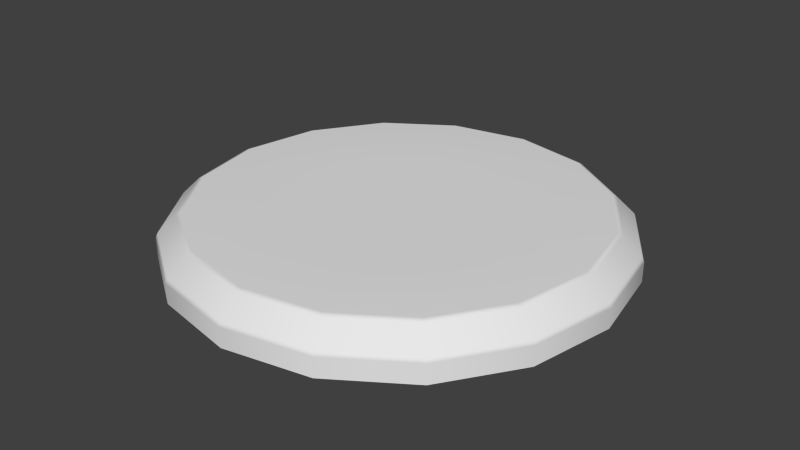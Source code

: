 # Source: Button_01.blend  (saved by Blender 2.78.0; exported with 4.5.12 LTS)
import bpy
from mathutils import Matrix  # noqa: F401  (used for matrix-valued properties, if any)

bpy.ops.wm.read_factory_settings(use_empty=True)
scene = bpy.context.scene
scene.name = 'Scene'

# ---- collections
col_collection_1 = bpy.data.collections.new('Collection 1'); scene.collection.children.link(col_collection_1)

# ---- world
world_world = bpy.data.worlds.new('World'); scene.world = world_world
world_world.color = (0.05088, 0.05088, 0.05088)
world_world.use_sun_shadow = False
world_world.sun_shadow_jitter_overblur = 0.0
world_world.cycles.sampling_method = 'NONE'
world_world.cycles.sample_map_resolution = 256

# ---- meshes
me_button_01 = bpy.data.meshes.new('Button_01')
me_button_01.from_pydata([(0.0, 1.0, -0.2), (-0.3827, 0.9239, -0.2), (-0.7071, 0.7071, -0.2), (-0.9239, 0.3827, -0.2), (-1.0, -4.371e-08, -0.2), (-0.9239, -0.3827, -0.2), (-0.7071, -0.7071, -0.2), (-0.3827, -0.9239, -0.2), (-1.51e-07, -1.0, -0.2), (0.3827, -0.9239, -0.2), (0.7071, -0.7071, -0.2), (0.9239, -0.3827, -0.2), (1.0, 1.192e-08, -0.2), (0.9239, 0.3827, -0.2), (0.7071, 0.7071, -0.2), (0.3827, 0.9239, -0.2), (0.3635, -0.8777, -0.05), (0.8777, -0.3635, -0.05), (0.6718, -0.6718, -0.05), (0.8777, 0.3635, -0.05), (0.95, 1.189e-08, -0.05), (-0.6718, 0.6718, -0.05), (-0.3635, 0.8777, -0.05), (0.3635, 0.8777, -0.05), (0.6718, 0.6718, -0.05), (-0.95, -4.097e-08, -0.05), (-0.8777, 0.3635, -0.05), (-0.6718, -0.6718, -0.05), (-0.8777, -0.3635, -0.05), (-1.453e-07, -0.95, -0.05), (-0.3635, -0.8777, -0.05), (-1.863e-09, 0.95, -0.05), (-0.7071, 0.7071, -0.15), (-0.9239, 0.3827, -0.15), (0.9239, 0.3827, -0.15), (0.7071, 0.7071, -0.15), (0.0, 1.0, -0.15), (-0.3827, 0.9239, -0.15), (0.9239, -0.3827, -0.15), (1.0, 1.192e-08, -0.15), (0.3827, -0.9239, -0.15), (0.7071, -0.7071, -0.15), (-0.3827, -0.9239, -0.15), (-1.51e-07, -1.0, -0.15), (-0.9239, -0.3827, -0.15), (-0.7071, -0.7071, -0.15), (-1.0, -4.371e-08, -0.15), (0.3827, 0.9239, -0.15), (-5.295e-09, 0.8878, 0.0), (-3.406e-09, 0.9086, -0.008564), (-0.3477, 0.8394, -0.008564), (-0.3397, 0.8202, 0.0), (-0.6425, 0.6425, -0.008564), (-0.6277, 0.6277, 0.0), (-0.8394, 0.3477, -0.008564), (-0.8202, 0.3397, 0.0), (-0.9086, -3.869e-08, -0.008564), (-0.8878, -3.77e-08, 0.0), (-0.8394, -0.3477, -0.008564), (-0.8202, -0.3397, 0.0), (-0.6425, -0.6425, -0.008564), (-0.6277, -0.6277, 0.0), (-0.3477, -0.8394, -0.008564), (-0.3397, -0.8202, 0.0), (-1.406e-07, -0.9086, -0.008564), (-1.393e-07, -0.8878, 0.0), (0.3477, -0.8394, -0.008564), (0.3397, -0.8202, 0.0), (0.6425, -0.6425, -0.008564), (0.6277, -0.6277, 0.0), (0.8394, -0.3477, -0.008564), (0.8202, -0.3397, 0.0), (0.9086, 1.186e-08, -0.008564), (0.8878, 1.169e-08, 0.0), (0.8394, 0.3477, -0.008564), (0.8202, 0.3397, 0.0), (0.6425, 0.6425, -0.008564), (0.6277, 0.6277, 0.0), (0.3477, 0.8394, -0.008564), (0.3397, 0.8202, 0.0), (-3.191e-10, 0.9914, -0.09144), (0.0, 1.0, -0.112), (-0.3827, 0.9239, -0.112), (-0.3794, 0.916, -0.09144), (-0.7071, 0.7071, -0.112), (-0.7011, 0.7011, -0.09144), (-0.9239, 0.3827, -0.112), (-0.916, 0.3794, -0.09144), (-1.0, -4.371e-08, -0.112), (-0.9914, -4.324e-08, -0.09144), (-0.9239, -0.3827, -0.112), (-0.916, -0.3794, -0.09144), (-0.7071, -0.7071, -0.112), (-0.7011, -0.7011, -0.09144), (-0.3827, -0.9239, -0.112), (-0.3794, -0.916, -0.09144), (-1.51e-07, -1.0, -0.112), (-1.5e-07, -0.9914, -0.09144), (0.3827, -0.9239, -0.112), (0.3794, -0.916, -0.09144), (0.7071, -0.7071, -0.112), (0.7011, -0.7011, -0.09144), (0.9239, -0.3827, -0.112), (0.916, -0.3794, -0.09144), (1.0, 1.192e-08, -0.112), (0.9914, 1.192e-08, -0.09144), (0.9239, 0.3827, -0.112), (0.916, 0.3794, -0.09144), (0.7071, 0.7071, -0.112), (0.7011, 0.7011, -0.09144), (0.3827, 0.9239, -0.112), (0.3794, 0.916, -0.09144), (-1.173e-07, 0.0, 0.0), (-0.4883, -1.906e-08, 0.0), (-0.4511, 0.1869, 0.0), (0.1869, -0.4511, 0.0), (-1.303e-07, -0.4883, 0.0), (0.3453, 0.3453, 0.0), (0.4511, 0.1869, 0.0), (-0.3453, 0.3453, 0.0), (-0.1869, 0.4511, 0.0), (-0.1869, -0.4511, 0.0), (-0.3453, -0.3453, 0.0), (0.4883, 8.105e-09, 0.0), (0.4511, -0.1869, 0.0), (-0.4511, -0.1869, 0.0), (0.3453, -0.3453, 0.0), (0.1869, 0.4511, 0.0), (-5.656e-08, 0.4883, 0.0)], [], [(94, 42, 43, 96), (90, 44, 45, 92), (86, 33, 46, 88), (108, 35, 47, 110), (82, 37, 32, 84), (104, 39, 34, 106), (100, 41, 38, 102), (96, 43, 40, 98), (92, 45, 42, 94), (88, 46, 44, 90), (81, 36, 37, 82), (84, 32, 33, 86), (106, 34, 35, 108), (110, 47, 36, 81), (102, 38, 39, 104), (98, 40, 41, 100), (32, 2, 3, 33), (34, 13, 14, 35), (36, 0, 1, 37), (38, 11, 12, 39), (40, 9, 10, 41), (42, 7, 8, 43), (44, 5, 6, 45), (33, 3, 4, 46), (35, 14, 15, 47), (37, 1, 2, 32), (39, 12, 13, 34), (41, 10, 11, 38), (43, 8, 9, 40), (45, 6, 7, 42), (46, 4, 5, 44), (47, 15, 0, 36), (124, 123, 112), (115, 126, 112), (119, 114, 112), (31, 80, 83, 22), (128, 120, 112), (114, 113, 112), (118, 117, 112), (122, 121, 112), (113, 125, 112), (117, 127, 112), (49, 31, 22, 50), (121, 116, 112), (123, 118, 112), (127, 128, 112), (116, 115, 112), (120, 119, 112), (62, 30, 29, 64), (58, 28, 27, 60), (54, 26, 25, 56), (76, 24, 23, 78), (50, 22, 21, 52), (72, 20, 19, 74), (68, 18, 17, 70), (64, 29, 16, 66), (60, 27, 30, 62), (56, 25, 28, 58), (125, 122, 112), (52, 21, 26, 54), (74, 19, 24, 76), (78, 23, 31, 49), (70, 17, 20, 72), (66, 16, 18, 68), (23, 111, 80, 31), (28, 91, 93, 27), (30, 95, 97, 29), (16, 99, 101, 18), (17, 103, 105, 20), (19, 107, 109, 24), (21, 85, 87, 26), (25, 89, 91, 28), (27, 93, 95, 30), (29, 97, 99, 16), (18, 101, 103, 17), (20, 105, 107, 19), (22, 83, 85, 21), (24, 109, 111, 23), (26, 87, 89, 25), (51, 48, 49, 50), (53, 51, 50, 52), (55, 53, 52, 54), (57, 55, 54, 56), (59, 57, 56, 58), (61, 59, 58, 60), (63, 61, 60, 62), (65, 63, 62, 64), (67, 65, 64, 66), (69, 67, 66, 68), (71, 69, 68, 70), (73, 71, 70, 72), (75, 73, 72, 74), (77, 75, 74, 76), (79, 77, 76, 78), (48, 79, 78, 49), (83, 80, 81, 82), (85, 83, 82, 84), (87, 85, 84, 86), (89, 87, 86, 88), (91, 89, 88, 90), (93, 91, 90, 92), (95, 93, 92, 94), (97, 95, 94, 96), (99, 97, 96, 98), (101, 99, 98, 100), (103, 101, 100, 102), (105, 103, 102, 104), (107, 105, 104, 106), (109, 107, 106, 108), (111, 109, 108, 110), (80, 111, 110, 81), (126, 124, 112), (69, 71, 124, 126), (59, 61, 122, 125), (51, 53, 119, 120), (65, 67, 115, 116), (79, 48, 128, 127), (73, 75, 118, 123), (63, 65, 116, 121), (77, 79, 127, 117), (57, 59, 125, 113), (61, 63, 121, 122), (75, 77, 117, 118), (55, 57, 113, 114), (48, 51, 120, 128), (53, 55, 114, 119), (67, 69, 126, 115), (71, 73, 123, 124)])
me_button_01.polygons.foreach_set('use_smooth', [True] * 128)
_uv = me_button_01.uv_layers.new(name='UVMap')
_uv.uv.foreach_set('vector', [0.4091, 0.04322, 0.4055, 0.02495, 0.5945, 0.02495, 0.5908, 0.04321, 0.1127, 0.2413, 0.09728, 0.2309, 0.2309, 0.09728, 0.2412, 0.1128, 0.04322, 0.5909, 0.02496, 0.5945, 0.02495, 0.4055, 0.04321, 0.4092, 0.7588, 0.8872, 0.7691, 0.9027, 0.5945, 0.975, 0.5909, 0.9568, 0.2413, 0.8873, 0.2309, 0.9027, 0.09728, 0.7691, 0.1128, 0.7588, 0.9568, 0.5908, 0.975, 0.5945, 0.9027, 0.7691, 0.8873, 0.7587, 0.8872, 0.2412, 0.9027, 0.2309, 0.975, 0.4055, 0.9568, 0.4091, 0.5908, 0.04321, 0.5945, 0.02495, 0.7691, 0.09728, 0.7587, 0.1127, 0.2412, 0.1128, 0.2309, 0.09728, 0.4055, 0.02495, 0.4091, 0.04322, 0.04321, 0.4092, 0.02495, 0.4055, 0.09728, 0.2309, 0.1127, 0.2413, 0.4092, 0.9568, 0.4055, 0.975, 0.2309, 0.9027, 0.2413, 0.8873, 0.1128, 0.7588, 0.09728, 0.7691, 0.02496, 0.5945, 0.04322, 0.5909, 0.8873, 0.7587, 0.9027, 0.7691, 0.7691, 0.9027, 0.7588, 0.8872, 0.5909, 0.9568, 0.5945, 0.975, 0.4055, 0.975, 0.4092, 0.9568, 0.9568, 0.4091, 0.975, 0.4055, 0.975, 0.5945, 0.9568, 0.5908, 0.7587, 0.1127, 0.7691, 0.09728, 0.9027, 0.2309, 0.8872, 0.2412, 0.09728, 0.7691, 0.07621, 0.7832, 0.0001012, 0.5994, 0.02496, 0.5945, 0.9027, 0.7691, 0.9238, 0.7832, 0.7832, 0.9238, 0.7691, 0.9027, 0.4055, 0.975, 0.4006, 0.9999, 0.2168, 0.9238, 0.2309, 0.9027, 0.975, 0.4055, 0.9999, 0.4006, 0.9999, 0.5994, 0.975, 0.5945, 0.7691, 0.09728, 0.7832, 0.07621, 0.9238, 0.2168, 0.9027, 0.2309, 0.4055, 0.02495, 0.4006, 9.998e-05, 0.5994, 0.0001001, 0.5945, 0.02495, 0.09728, 0.2309, 0.07621, 0.2168, 0.2168, 0.0762, 0.2309, 0.09728, 0.02496, 0.5945, 0.0001012, 0.5994, 9.998e-05, 0.4006, 0.02495, 0.4055, 0.7691, 0.9027, 0.7832, 0.9238, 0.5994, 0.9999, 0.5945, 0.975, 0.2309, 0.9027, 0.2168, 0.9238, 0.07621, 0.7832, 0.09728, 0.7691, 0.975, 0.5945, 0.9999, 0.5994, 0.9238, 0.7832, 0.9027, 0.7691, 0.9027, 0.2309, 0.9238, 0.2168, 0.9999, 0.4006, 0.975, 0.4055, 0.5945, 0.02495, 0.5994, 0.0001001, 0.7832, 0.07621, 0.7691, 0.09728, 0.2309, 0.09728, 0.2168, 0.0762, 0.4006, 9.998e-05, 0.4055, 0.02495, 0.02495, 0.4055, 9.998e-05, 0.4006, 0.07621, 0.2168, 0.09728, 0.2309, 0.5945, 0.975, 0.5994, 0.9999, 0.4006, 0.9999, 0.4055, 0.975, 0.7113, 0.458, 0.7113, 0.542, 0.5, 0.5, 0.6197, 0.3209, 0.6791, 0.3803, 0.5, 0.5, 0.3209, 0.6197, 0.2887, 0.542, 0.5, 0.5, 0.4166, 0.9197, 0.4112, 0.9463, 0.2472, 0.8784, 0.2623, 0.8558, 0.458, 0.7113, 0.3803, 0.6791, 0.5, 0.5, 0.2887, 0.542, 0.2887, 0.458, 0.5, 0.5, 0.6791, 0.6197, 0.6197, 0.6791, 0.5, 0.5, 0.3803, 0.3209, 0.458, 0.2887, 0.5, 0.5, 0.2887, 0.458, 0.3209, 0.3803, 0.5, 0.5, 0.6197, 0.6791, 0.542, 0.7113, 0.5, 0.5, 0.4219, 0.8937, 0.4166, 0.9197, 0.2623, 0.8558, 0.2772, 0.8338, 0.458, 0.2887, 0.542, 0.2887, 0.5, 0.5, 0.7113, 0.542, 0.6791, 0.6197, 0.5, 0.5, 0.542, 0.7113, 0.458, 0.7113, 0.5, 0.5, 0.542, 0.2887, 0.6197, 0.3209, 0.5, 0.5, 0.3803, 0.6791, 0.3209, 0.6197, 0.5, 0.5, 0.4215, 0.1064, 0.4164, 0.08032, 0.5834, 0.08029, 0.5781, 0.1063, 0.1662, 0.2772, 0.1442, 0.2623, 0.2622, 0.1442, 0.2769, 0.1664, 0.1064, 0.5785, 0.08032, 0.5836, 0.08029, 0.4166, 0.1063, 0.4219, 0.7231, 0.8336, 0.7378, 0.8558, 0.5836, 0.9197, 0.5785, 0.8936, 0.2772, 0.8338, 0.2623, 0.8558, 0.1442, 0.7378, 0.1664, 0.7231, 0.8937, 0.5781, 0.9197, 0.5834, 0.8558, 0.7377, 0.8338, 0.7228, 0.8336, 0.2769, 0.8558, 0.2622, 0.9197, 0.4164, 0.8936, 0.4215, 0.5781, 0.1063, 0.5834, 0.08029, 0.7377, 0.1442, 0.7228, 0.1662, 0.2769, 0.1664, 0.2622, 0.1442, 0.4164, 0.08032, 0.4215, 0.1064, 0.1063, 0.4219, 0.08029, 0.4166, 0.1442, 0.2623, 0.1662, 0.2772, 0.3209, 0.3803, 0.3803, 0.3209, 0.5, 0.5, 0.1664, 0.7231, 0.1442, 0.7378, 0.08032, 0.5836, 0.1064, 0.5785, 0.8338, 0.7228, 0.8558, 0.7377, 0.7378, 0.8558, 0.7231, 0.8336, 0.5785, 0.8936, 0.5836, 0.9197, 0.4166, 0.9197, 0.4219, 0.8937, 0.8936, 0.4215, 0.9197, 0.4164, 0.9197, 0.5834, 0.8937, 0.5781, 0.7228, 0.1662, 0.7377, 0.1442, 0.8558, 0.2622, 0.8336, 0.2769, 0.5836, 0.9197, 0.5888, 0.9463, 0.4112, 0.9463, 0.4166, 0.9197, 0.1442, 0.2623, 0.1216, 0.2472, 0.2472, 0.1216, 0.2622, 0.1442, 0.4164, 0.08032, 0.4112, 0.0537, 0.5888, 0.05369, 0.5834, 0.08029, 0.7377, 0.1442, 0.7528, 0.1216, 0.8784, 0.2472, 0.8558, 0.2622, 0.9197, 0.4164, 0.9463, 0.4112, 0.9463, 0.5888, 0.9197, 0.5834, 0.8558, 0.7377, 0.8784, 0.7528, 0.7528, 0.8784, 0.7378, 0.8558, 0.1442, 0.7378, 0.1216, 0.7528, 0.0537, 0.5888, 0.08032, 0.5836, 0.08029, 0.4166, 0.05369, 0.4112, 0.1216, 0.2472, 0.1442, 0.2623, 0.2622, 0.1442, 0.2472, 0.1216, 0.4112, 0.0537, 0.4164, 0.08032, 0.5834, 0.08029, 0.5888, 0.05369, 0.7528, 0.1216, 0.7377, 0.1442, 0.8558, 0.2622, 0.8784, 0.2472, 0.9463, 0.4112, 0.9197, 0.4164, 0.9197, 0.5834, 0.9463, 0.5888, 0.8784, 0.7528, 0.8558, 0.7377, 0.2623, 0.8558, 0.2472, 0.8784, 0.1216, 0.7528, 0.1442, 0.7378, 0.7378, 0.8558, 0.7528, 0.8784, 0.5888, 0.9463, 0.5836, 0.9197, 0.08032, 0.5836, 0.0537, 0.5888, 0.05369, 0.4112, 0.08029, 0.4166, 0.2827, 0.8255, 0.4238, 0.8838, 0.4219, 0.8937, 0.2772, 0.8338, 0.1747, 0.7176, 0.2827, 0.8255, 0.2772, 0.8338, 0.1664, 0.7231, 0.1162, 0.5765, 0.1747, 0.7176, 0.1664, 0.7231, 0.1064, 0.5785, 0.1162, 0.4238, 0.1162, 0.5765, 0.1064, 0.5785, 0.1063, 0.4219, 0.1745, 0.2827, 0.1162, 0.4238, 0.1063, 0.4219, 0.1662, 0.2772, 0.2824, 0.1747, 0.1745, 0.2827, 0.1662, 0.2772, 0.2769, 0.1664, 0.4235, 0.1162, 0.2824, 0.1747, 0.2769, 0.1664, 0.4215, 0.1064, 0.5762, 0.1162, 0.4235, 0.1162, 0.4215, 0.1064, 0.5781, 0.1063, 0.7173, 0.1745, 0.5762, 0.1162, 0.5781, 0.1063, 0.7228, 0.1662, 0.8253, 0.2824, 0.7173, 0.1745, 0.7228, 0.1662, 0.8336, 0.2769, 0.8838, 0.4235, 0.8253, 0.2824, 0.8336, 0.2769, 0.8936, 0.4215, 0.8838, 0.5762, 0.8838, 0.4235, 0.8936, 0.4215, 0.8937, 0.5781, 0.8255, 0.7173, 0.8838, 0.5762, 0.8937, 0.5781, 0.8338, 0.7228, 0.7176, 0.8253, 0.8255, 0.7173, 0.8338, 0.7228, 0.7231, 0.8336, 0.5765, 0.8838, 0.7176, 0.8253, 0.7231, 0.8336, 0.5785, 0.8936, 0.4238, 0.8838, 0.5765, 0.8838, 0.5785, 0.8936, 0.4219, 0.8937, 0.2472, 0.8784, 0.4112, 0.9463, 0.4092, 0.9568, 0.2413, 0.8873, 0.1216, 0.7528, 0.2472, 0.8784, 0.2413, 0.8873, 0.1128, 0.7588, 0.0537, 0.5888, 0.1216, 0.7528, 0.1128, 0.7588, 0.04322, 0.5909, 0.05369, 0.4112, 0.0537, 0.5888, 0.04322, 0.5909, 0.04321, 0.4092, 0.1216, 0.2472, 0.05369, 0.4112, 0.04321, 0.4092, 0.1127, 0.2413, 0.2472, 0.1216, 0.1216, 0.2472, 0.1127, 0.2413, 0.2412, 0.1128, 0.4112, 0.0537, 0.2472, 0.1216, 0.2412, 0.1128, 0.4091, 0.04322, 0.5888, 0.05369, 0.4112, 0.0537, 0.4091, 0.04322, 0.5908, 0.04321, 0.7528, 0.1216, 0.5888, 0.05369, 0.5908, 0.04321, 0.7587, 0.1127, 0.8784, 0.2472, 0.7528, 0.1216, 0.7587, 0.1127, 0.8872, 0.2412, 0.9463, 0.4112, 0.8784, 0.2472, 0.8872, 0.2412, 0.9568, 0.4091, 0.9463, 0.5888, 0.9463, 0.4112, 0.9568, 0.4091, 0.9568, 0.5908, 0.8784, 0.7528, 0.9463, 0.5888, 0.9568, 0.5908, 0.8873, 0.7587, 0.7528, 0.8784, 0.8784, 0.7528, 0.8873, 0.7587, 0.7588, 0.8872, 0.5888, 0.9463, 0.7528, 0.8784, 0.7588, 0.8872, 0.5909, 0.9568, 0.4112, 0.9463, 0.5888, 0.9463, 0.5909, 0.9568, 0.4092, 0.9568, 0.6791, 0.3803, 0.7113, 0.458, 0.5, 0.5, 0.8253, 0.2824, 0.8838, 0.4235, 0.7113, 0.458, 0.6791, 0.3803, 0.1745, 0.2827, 0.2824, 0.1747, 0.3803, 0.3209, 0.3209, 0.3803, 0.2827, 0.8255, 0.1747, 0.7176, 0.3209, 0.6197, 0.3803, 0.6791, 0.5762, 0.1162, 0.7173, 0.1745, 0.6197, 0.3209, 0.542, 0.2887, 0.5765, 0.8838, 0.4238, 0.8838, 0.458, 0.7113, 0.542, 0.7113, 0.8838, 0.5762, 0.8255, 0.7173, 0.6791, 0.6197, 0.7113, 0.542, 0.4235, 0.1162, 0.5762, 0.1162, 0.542, 0.2887, 0.458, 0.2887, 0.7176, 0.8253, 0.5765, 0.8838, 0.542, 0.7113, 0.6197, 0.6791, 0.1162, 0.4238, 0.1745, 0.2827, 0.3209, 0.3803, 0.2887, 0.458, 0.2824, 0.1747, 0.4235, 0.1162, 0.458, 0.2887, 0.3803, 0.3209, 0.8255, 0.7173, 0.7176, 0.8253, 0.6197, 0.6791, 0.6791, 0.6197, 0.1162, 0.5765, 0.1162, 0.4238, 0.2887, 0.458, 0.2887, 0.542, 0.4238, 0.8838, 0.2827, 0.8255, 0.3803, 0.6791, 0.458, 0.7113, 0.1747, 0.7176, 0.1162, 0.5765, 0.2887, 0.542, 0.3209, 0.6197, 0.7173, 0.1745, 0.8253, 0.2824, 0.6791, 0.3803, 0.6197, 0.3209, 0.8838, 0.4235, 0.8838, 0.5762, 0.7113, 0.542, 0.7113, 0.458])
_ca = me_button_01.color_attributes.new('Col', 'BYTE_COLOR', 'CORNER')
_ca.data.foreach_set('color', [1.0, 1.0, 1.0, 1.0, 1.0, 1.0, 1.0, 1.0, 1.0, 1.0, 1.0, 1.0, 1.0, 1.0, 1.0, 1.0, 1.0, 1.0, 1.0, 1.0, 1.0, 1.0, 1.0, 1.0, 1.0, 1.0, 1.0, 1.0, 1.0, 1.0, 1.0, 1.0, 1.0, 1.0, 1.0, 1.0, 1.0, 1.0, 1.0, 1.0, 1.0, 1.0, 1.0, 1.0, 1.0, 1.0, 1.0, 1.0, 1.0, 1.0, 1.0, 1.0, 1.0, 1.0, 1.0, 1.0, 1.0, 1.0, 1.0, 1.0, 1.0, 1.0, 1.0, 1.0, 1.0, 1.0, 1.0, 1.0, 1.0, 1.0, 1.0, 1.0, 1.0, 1.0, 1.0, 1.0, 1.0, 1.0, 1.0, 1.0, 1.0, 1.0, 1.0, 1.0, 1.0, 1.0, 1.0, 1.0, 1.0, 1.0, 1.0, 1.0, 1.0, 1.0, 1.0, 1.0, 1.0, 1.0, 1.0, 1.0, 1.0, 1.0, 1.0, 1.0, 1.0, 1.0, 1.0, 1.0, 1.0, 1.0, 1.0, 1.0, 1.0, 1.0, 1.0, 1.0, 1.0, 1.0, 1.0, 1.0, 1.0, 1.0, 1.0, 1.0, 1.0, 1.0, 1.0, 1.0, 1.0, 1.0, 1.0, 1.0, 1.0, 1.0, 1.0, 1.0, 1.0, 1.0, 1.0, 1.0, 1.0, 1.0, 1.0, 1.0, 1.0, 1.0, 1.0, 1.0, 1.0, 1.0, 1.0, 1.0, 1.0, 1.0, 1.0, 1.0, 1.0, 1.0, 1.0, 1.0, 1.0, 1.0, 1.0, 1.0, 1.0, 1.0, 1.0, 1.0, 1.0, 1.0, 1.0, 1.0, 1.0, 1.0, 1.0, 1.0, 1.0, 1.0, 1.0, 1.0, 1.0, 1.0, 1.0, 1.0, 1.0, 1.0, 1.0, 1.0, 1.0, 1.0, 1.0, 1.0, 1.0, 1.0, 1.0, 1.0, 1.0, 1.0, 1.0, 1.0, 1.0, 1.0, 1.0, 1.0, 1.0, 1.0, 1.0, 1.0, 1.0, 1.0, 1.0, 1.0, 1.0, 1.0, 1.0, 1.0, 1.0, 1.0, 1.0, 1.0, 1.0, 1.0, 1.0, 1.0, 1.0, 1.0, 1.0, 1.0, 1.0, 1.0, 1.0, 1.0, 1.0, 1.0, 1.0, 1.0, 1.0, 1.0, 1.0, 1.0, 1.0, 1.0, 1.0, 1.0, 1.0, 1.0, 1.0, 1.0, 1.0, 1.0, 1.0, 1.0, 1.0, 1.0, 1.0, 1.0, 1.0, 1.0, 1.0, 1.0, 1.0, 1.0, 1.0, 1.0, 1.0, 1.0, 1.0, 1.0, 1.0, 1.0, 1.0, 1.0, 1.0, 1.0, 1.0, 1.0, 1.0, 1.0, 1.0, 1.0, 1.0, 1.0, 1.0, 1.0, 1.0, 1.0, 1.0, 1.0, 1.0, 1.0, 1.0, 1.0, 1.0, 1.0, 1.0, 1.0, 1.0, 1.0, 1.0, 1.0, 1.0, 1.0, 1.0, 1.0, 1.0, 1.0, 1.0, 1.0, 1.0, 1.0, 1.0, 1.0, 1.0, 1.0, 1.0, 1.0, 1.0, 1.0, 1.0, 1.0, 1.0, 1.0, 1.0, 1.0, 1.0, 1.0, 1.0, 1.0, 1.0, 1.0, 1.0, 1.0, 1.0, 1.0, 1.0, 1.0, 1.0, 1.0, 1.0, 1.0, 1.0, 1.0, 1.0, 1.0, 1.0, 1.0, 1.0, 1.0, 1.0, 1.0, 1.0, 1.0, 1.0, 1.0, 1.0, 1.0, 1.0, 1.0, 1.0, 1.0, 1.0, 1.0, 1.0, 1.0, 1.0, 1.0, 1.0, 1.0, 1.0, 1.0, 1.0, 1.0, 1.0, 1.0, 1.0, 1.0, 1.0, 1.0, 1.0, 1.0, 1.0, 1.0, 1.0, 1.0, 1.0, 1.0, 1.0, 1.0, 1.0, 1.0, 1.0, 1.0, 1.0, 1.0, 1.0, 1.0, 1.0, 1.0, 1.0, 1.0, 1.0, 1.0, 1.0, 1.0, 1.0, 1.0, 1.0, 1.0, 1.0, 1.0, 1.0, 1.0, 1.0, 1.0, 1.0, 1.0, 1.0, 1.0, 1.0, 1.0, 1.0, 1.0, 1.0, 1.0, 1.0, 1.0, 1.0, 1.0, 1.0, 1.0, 1.0, 1.0, 1.0, 1.0, 1.0, 1.0, 1.0, 1.0, 1.0, 1.0, 1.0, 1.0, 1.0, 1.0, 1.0, 1.0, 1.0, 1.0, 1.0, 1.0, 1.0, 1.0, 1.0, 1.0, 1.0, 1.0, 1.0, 1.0, 1.0, 1.0, 1.0, 1.0, 1.0, 1.0, 1.0, 1.0, 1.0, 1.0, 1.0, 1.0, 1.0, 1.0, 1.0, 1.0, 1.0, 1.0, 1.0, 1.0, 1.0, 1.0, 1.0, 1.0, 1.0, 1.0, 1.0, 1.0, 1.0, 1.0, 1.0, 1.0, 1.0, 1.0, 1.0, 1.0, 1.0, 1.0, 1.0, 1.0, 1.0, 1.0, 1.0, 1.0, 1.0, 1.0, 1.0, 1.0, 1.0, 1.0, 1.0, 1.0, 1.0, 1.0, 0.9911, 0.9911, 1.0, 1.0, 1.0, 1.0, 1.0, 1.0, 1.0, 1.0, 1.0, 1.0, 1.0, 1.0, 1.0, 1.0, 1.0, 1.0, 1.0, 1.0, 1.0, 1.0, 1.0, 1.0, 0.9823, 0.9823, 1.0, 1.0, 0.9911, 0.9911, 1.0, 1.0, 1.0, 1.0, 1.0, 1.0, 1.0, 1.0, 1.0, 1.0, 1.0, 1.0, 1.0, 1.0, 1.0, 1.0, 1.0, 1.0, 1.0, 1.0, 1.0, 1.0, 1.0, 1.0, 1.0, 1.0, 1.0, 1.0, 1.0, 1.0, 1.0, 1.0, 1.0, 1.0, 0.9911, 0.9911, 1.0, 1.0, 0.9823, 0.9823, 1.0, 1.0, 1.0, 1.0, 1.0, 1.0, 1.0, 1.0, 1.0, 1.0, 1.0, 1.0, 1.0, 1.0, 1.0, 1.0, 1.0, 1.0, 1.0, 1.0, 1.0, 1.0, 1.0, 1.0, 1.0, 1.0, 1.0, 1.0, 1.0, 1.0, 0.9823, 0.9823, 1.0, 1.0, 0.956, 0.9387, 1.0, 1.0, 1.0, 1.0, 1.0, 1.0, 1.0, 1.0, 1.0, 1.0, 1.0, 1.0, 1.0, 1.0, 1.0, 1.0, 1.0, 1.0, 1.0, 1.0, 1.0, 1.0, 1.0, 1.0, 1.0, 1.0, 1.0, 1.0, 1.0, 1.0, 1.0, 1.0, 1.0, 1.0, 1.0, 1.0, 1.0, 1.0, 1.0, 1.0, 1.0, 1.0, 1.0, 1.0, 1.0, 1.0, 1.0, 1.0, 1.0, 1.0, 1.0, 1.0, 1.0, 1.0, 1.0, 1.0, 1.0, 1.0, 1.0, 1.0, 1.0, 1.0, 1.0, 1.0, 1.0, 1.0, 1.0, 1.0, 1.0, 1.0, 1.0, 1.0, 1.0, 1.0, 1.0, 1.0, 1.0, 1.0, 1.0, 1.0, 1.0, 1.0, 1.0, 1.0, 1.0, 1.0, 0.9823, 0.9823, 1.0, 1.0, 1.0, 1.0, 1.0, 1.0, 1.0, 1.0, 1.0, 1.0, 1.0, 1.0, 1.0, 1.0, 1.0, 1.0, 1.0, 1.0, 1.0, 1.0, 1.0, 1.0, 1.0, 1.0, 1.0, 1.0, 1.0, 1.0, 1.0, 1.0, 1.0, 1.0, 1.0, 1.0, 1.0, 1.0, 1.0, 1.0, 1.0, 1.0, 1.0, 1.0, 1.0, 1.0, 1.0, 1.0, 1.0, 1.0, 1.0, 1.0, 1.0, 1.0, 1.0, 1.0, 1.0, 1.0, 1.0, 1.0, 1.0, 1.0, 1.0, 1.0, 1.0, 1.0, 1.0, 1.0, 1.0, 1.0, 1.0, 1.0, 1.0, 1.0, 1.0, 1.0, 1.0, 1.0, 1.0, 1.0, 1.0, 1.0, 1.0, 1.0, 1.0, 1.0, 1.0, 1.0, 1.0, 1.0, 1.0, 1.0, 1.0, 1.0, 1.0, 1.0, 1.0, 1.0, 1.0, 1.0, 1.0, 1.0, 1.0, 1.0, 1.0, 1.0, 1.0, 1.0, 1.0, 1.0, 1.0, 1.0, 1.0, 1.0, 1.0, 1.0, 1.0, 1.0, 1.0, 1.0, 1.0, 1.0, 1.0, 1.0, 1.0, 1.0, 1.0, 1.0, 1.0, 1.0, 1.0, 1.0, 1.0, 1.0, 1.0, 1.0, 1.0, 1.0, 1.0, 1.0, 1.0, 1.0, 1.0, 1.0, 1.0, 1.0, 1.0, 1.0, 1.0, 1.0, 1.0, 1.0, 1.0, 1.0, 1.0, 1.0, 1.0, 1.0, 1.0, 1.0, 1.0, 1.0, 1.0, 1.0, 1.0, 1.0, 1.0, 1.0, 0.956, 0.9387, 1.0, 1.0, 1.0, 1.0, 1.0, 1.0, 1.0, 1.0, 1.0, 1.0, 1.0, 1.0, 1.0, 1.0, 1.0, 1.0, 1.0, 1.0, 1.0, 1.0, 1.0, 1.0, 1.0, 1.0, 1.0, 1.0, 1.0, 1.0, 1.0, 1.0, 1.0, 1.0, 1.0, 1.0, 1.0, 1.0, 1.0, 1.0, 1.0, 1.0, 1.0, 1.0, 1.0, 1.0, 1.0, 1.0, 1.0, 1.0, 1.0, 1.0, 1.0, 1.0, 1.0, 1.0, 1.0, 1.0, 1.0, 1.0, 1.0, 1.0, 1.0, 1.0, 1.0, 1.0, 1.0, 1.0, 1.0, 1.0, 1.0, 1.0, 1.0, 1.0, 1.0, 1.0, 1.0, 1.0, 1.0, 1.0, 1.0, 1.0, 1.0, 1.0, 1.0, 1.0, 1.0, 1.0, 1.0, 1.0, 1.0, 1.0, 1.0, 1.0, 1.0, 1.0, 1.0, 1.0, 1.0, 1.0, 1.0, 1.0, 1.0, 1.0, 1.0, 1.0, 1.0, 1.0, 1.0, 1.0, 1.0, 1.0, 1.0, 1.0, 1.0, 1.0, 1.0, 1.0, 1.0, 1.0, 1.0, 1.0, 1.0, 1.0, 1.0, 1.0, 1.0, 1.0, 1.0, 1.0, 1.0, 1.0, 1.0, 1.0, 1.0, 1.0, 1.0, 1.0, 1.0, 1.0, 1.0, 1.0, 1.0, 1.0, 1.0, 1.0, 1.0, 1.0, 1.0, 1.0, 1.0, 1.0, 1.0, 1.0, 1.0, 1.0, 1.0, 1.0, 1.0, 1.0, 1.0, 1.0, 1.0, 1.0, 1.0, 1.0, 1.0, 1.0, 1.0, 1.0, 1.0, 1.0, 1.0, 1.0, 1.0, 1.0, 1.0, 1.0, 1.0, 1.0, 1.0, 1.0, 1.0, 1.0, 1.0, 1.0, 1.0, 1.0, 1.0, 1.0, 1.0, 1.0, 1.0, 1.0, 1.0, 1.0, 1.0, 1.0, 1.0, 1.0, 1.0, 1.0, 1.0, 1.0, 1.0, 1.0, 1.0, 1.0, 1.0, 1.0, 1.0, 1.0, 1.0, 1.0, 1.0, 1.0, 1.0, 1.0, 1.0, 1.0, 1.0, 1.0, 1.0, 1.0, 1.0, 1.0, 1.0, 1.0, 1.0, 1.0, 1.0, 1.0, 1.0, 1.0, 1.0, 1.0, 1.0, 1.0, 1.0, 1.0, 1.0, 1.0, 1.0, 1.0, 1.0, 1.0, 1.0, 1.0, 1.0, 1.0, 1.0, 1.0, 1.0, 1.0, 1.0, 1.0, 1.0, 1.0, 1.0, 1.0, 1.0, 1.0, 1.0, 1.0, 1.0, 1.0, 1.0, 1.0, 1.0, 1.0, 1.0, 1.0, 1.0, 1.0, 1.0, 1.0, 1.0, 1.0, 1.0, 1.0, 1.0, 1.0, 1.0, 1.0, 1.0, 1.0, 1.0, 1.0, 1.0, 1.0, 1.0, 1.0, 1.0, 1.0, 1.0, 1.0, 1.0, 1.0, 1.0, 1.0, 1.0, 1.0, 1.0, 1.0, 1.0, 1.0, 1.0, 1.0, 1.0, 1.0, 1.0, 1.0, 1.0, 1.0, 1.0, 1.0, 1.0, 1.0, 1.0, 1.0, 1.0, 1.0, 1.0, 1.0, 1.0, 1.0, 1.0, 1.0, 1.0, 1.0, 1.0, 1.0, 1.0, 1.0, 1.0, 1.0, 1.0, 1.0, 1.0, 1.0, 1.0, 1.0, 1.0, 1.0, 1.0, 1.0, 1.0, 1.0, 1.0, 1.0, 1.0, 1.0, 1.0, 1.0, 1.0, 1.0, 1.0, 1.0, 1.0, 1.0, 1.0, 1.0, 1.0, 1.0, 1.0, 1.0, 1.0, 1.0, 1.0, 1.0, 1.0, 1.0, 1.0, 1.0, 1.0, 1.0, 1.0, 1.0, 1.0, 1.0, 1.0, 1.0, 1.0, 1.0, 1.0, 1.0, 1.0, 1.0, 1.0, 1.0, 1.0, 1.0, 1.0, 1.0, 1.0, 1.0, 1.0, 1.0, 1.0, 1.0, 1.0, 1.0, 1.0, 1.0, 1.0, 1.0, 1.0, 1.0, 1.0, 1.0, 1.0, 1.0, 1.0, 1.0, 1.0, 1.0, 1.0, 1.0, 1.0, 1.0, 1.0, 1.0, 1.0, 1.0, 1.0, 1.0, 1.0, 1.0, 1.0, 1.0, 1.0, 1.0, 1.0, 1.0, 1.0, 1.0, 1.0, 1.0, 1.0, 1.0, 1.0, 1.0, 1.0, 1.0, 1.0, 1.0, 1.0, 1.0, 1.0, 1.0, 1.0, 1.0, 1.0, 1.0, 1.0, 1.0, 1.0, 1.0, 1.0, 1.0, 1.0, 1.0, 1.0, 1.0, 1.0, 1.0, 1.0, 1.0, 1.0, 1.0, 1.0, 1.0, 1.0, 1.0, 1.0, 1.0, 1.0, 1.0, 1.0, 1.0, 1.0, 1.0, 1.0, 1.0, 1.0, 1.0, 1.0, 1.0, 1.0, 1.0, 1.0, 1.0, 1.0, 1.0, 1.0, 1.0, 1.0, 1.0, 1.0, 1.0, 1.0, 1.0, 1.0, 1.0, 1.0, 1.0, 1.0, 1.0, 1.0, 1.0, 1.0, 1.0, 1.0, 1.0, 1.0, 1.0, 1.0, 1.0, 1.0, 1.0, 1.0, 1.0, 1.0, 1.0, 1.0, 1.0, 1.0, 1.0, 1.0, 1.0, 1.0, 1.0, 1.0, 1.0, 1.0, 1.0, 1.0, 1.0, 1.0, 1.0, 1.0, 1.0, 1.0, 1.0, 1.0, 1.0, 1.0, 1.0, 1.0, 1.0, 1.0, 1.0, 1.0, 1.0, 1.0, 1.0, 1.0, 1.0, 1.0, 1.0, 1.0, 1.0, 1.0, 1.0, 1.0, 1.0, 1.0, 1.0, 1.0, 1.0, 1.0, 1.0, 1.0, 1.0, 1.0, 1.0, 1.0, 1.0, 1.0, 1.0, 1.0, 1.0, 1.0, 1.0, 1.0, 1.0, 1.0, 1.0, 1.0, 1.0, 1.0, 1.0, 1.0, 1.0, 1.0, 1.0, 1.0, 1.0, 1.0, 1.0, 1.0, 1.0, 1.0, 1.0, 1.0, 1.0, 1.0, 1.0, 1.0, 1.0, 1.0, 1.0, 1.0, 1.0, 1.0, 1.0, 1.0, 1.0, 1.0, 1.0, 1.0, 1.0, 1.0, 1.0, 1.0, 1.0, 1.0, 1.0, 1.0, 1.0, 1.0, 1.0, 1.0, 1.0, 1.0, 1.0, 1.0, 1.0, 1.0, 1.0, 1.0, 1.0, 1.0, 1.0, 1.0, 1.0, 1.0, 1.0, 1.0, 1.0, 1.0, 1.0, 1.0, 1.0, 1.0, 1.0, 1.0, 1.0, 1.0, 1.0, 1.0, 1.0, 1.0, 1.0, 1.0, 1.0, 1.0, 1.0, 1.0, 1.0, 1.0, 1.0, 1.0, 1.0, 1.0, 1.0, 1.0, 1.0, 1.0, 1.0, 1.0, 1.0, 1.0, 1.0, 1.0, 1.0, 1.0, 1.0, 1.0, 1.0, 1.0, 1.0, 1.0, 1.0, 1.0, 1.0, 1.0, 1.0, 1.0, 1.0, 1.0, 1.0, 1.0, 1.0, 1.0, 1.0, 1.0, 1.0, 1.0, 1.0, 1.0, 1.0, 1.0, 1.0, 1.0, 1.0, 1.0, 1.0, 1.0, 1.0, 1.0, 1.0, 1.0, 1.0, 1.0, 1.0, 1.0, 1.0, 1.0, 1.0, 1.0, 1.0, 1.0, 1.0, 1.0, 1.0, 1.0, 1.0, 1.0, 1.0, 1.0, 1.0, 1.0, 1.0, 1.0, 1.0, 1.0, 1.0, 1.0, 1.0, 1.0, 1.0, 1.0, 1.0, 1.0, 1.0, 1.0, 1.0, 1.0, 1.0, 1.0, 1.0, 1.0, 1.0, 1.0, 1.0, 1.0, 1.0, 1.0, 1.0, 1.0, 1.0, 1.0, 1.0, 1.0, 1.0, 1.0, 1.0, 1.0, 1.0, 1.0, 1.0, 1.0, 1.0, 1.0, 1.0, 1.0, 1.0, 1.0, 1.0, 1.0, 1.0, 1.0, 1.0, 1.0, 1.0, 1.0, 1.0, 1.0, 1.0, 1.0, 1.0, 1.0, 1.0, 1.0, 1.0, 1.0, 1.0, 1.0, 1.0, 1.0, 1.0, 1.0, 1.0, 1.0, 1.0, 1.0, 1.0, 1.0, 1.0, 1.0, 1.0, 1.0, 1.0, 1.0, 1.0, 1.0, 1.0, 1.0, 1.0, 1.0, 1.0, 1.0, 1.0, 1.0, 1.0, 1.0, 1.0, 1.0, 1.0, 1.0, 1.0, 1.0, 1.0, 1.0, 1.0, 1.0, 1.0, 0.9911, 0.9911, 1.0, 1.0, 1.0, 1.0, 1.0, 1.0, 1.0, 1.0, 1.0, 1.0, 1.0, 1.0, 1.0, 1.0, 0.9911, 0.9911, 1.0, 1.0, 1.0, 1.0, 1.0, 1.0, 1.0, 1.0, 1.0, 1.0, 1.0, 1.0, 1.0, 1.0, 1.0, 1.0, 1.0, 1.0, 0.956, 0.9387, 1.0, 1.0, 1.0, 1.0, 1.0, 1.0, 1.0, 1.0, 1.0, 1.0, 0.9823, 0.9823, 1.0, 1.0, 1.0, 1.0, 1.0, 1.0, 1.0, 1.0, 1.0, 1.0, 1.0, 1.0, 1.0, 1.0, 1.0, 1.0, 1.0, 1.0, 1.0, 1.0, 1.0, 1.0, 1.0, 1.0, 1.0, 1.0, 1.0, 1.0, 1.0, 1.0, 1.0, 1.0, 1.0, 1.0, 1.0, 1.0, 1.0, 1.0, 1.0, 1.0, 1.0, 1.0, 1.0, 1.0, 1.0, 1.0, 1.0, 1.0, 1.0, 1.0, 1.0, 1.0, 1.0, 1.0, 1.0, 1.0, 1.0, 1.0, 1.0, 1.0, 1.0, 1.0, 1.0, 1.0, 1.0, 1.0, 1.0, 1.0, 1.0, 1.0, 1.0, 1.0, 1.0, 1.0, 1.0, 1.0, 1.0, 1.0, 1.0, 1.0, 1.0, 1.0, 1.0, 1.0, 1.0, 1.0, 1.0, 1.0, 1.0, 1.0, 1.0, 1.0, 1.0, 1.0, 0.956, 0.9387, 1.0, 1.0, 0.9823, 0.9823, 1.0, 1.0, 1.0, 1.0, 1.0, 1.0, 1.0, 1.0, 1.0, 1.0, 1.0, 1.0, 1.0, 1.0, 1.0, 1.0, 1.0, 1.0, 1.0, 1.0, 1.0, 1.0, 1.0, 1.0, 1.0, 1.0, 1.0, 1.0, 1.0, 1.0, 1.0, 1.0, 1.0, 1.0, 1.0, 1.0, 1.0, 1.0, 1.0, 1.0, 1.0, 1.0, 0.9823, 0.9823, 1.0, 1.0, 0.9911, 0.9911, 1.0, 1.0, 1.0, 1.0, 1.0, 1.0, 1.0, 1.0, 1.0, 1.0, 1.0, 1.0, 1.0, 1.0, 1.0, 1.0, 1.0, 1.0, 1.0, 1.0, 1.0, 1.0, 1.0, 1.0, 1.0, 1.0, 0.9911, 0.9911, 1.0, 1.0, 0.9823, 0.9823, 1.0, 1.0, 1.0, 1.0, 1.0, 1.0, 1.0, 1.0, 1.0, 1.0, 1.0, 1.0, 1.0, 1.0, 1.0, 1.0, 1.0, 1.0, 1.0, 1.0, 1.0, 1.0, 1.0, 1.0, 1.0, 1.0, 1.0, 1.0, 1.0, 1.0, 0.9911, 0.9911, 1.0, 1.0])
me_button_01.use_remesh_preserve_volume = False
me_button_01.use_remesh_preserve_attributes = False
me_button_01.use_mirror_vertex_groups = False
me_button_01.update()
me_button_01.normals_split_custom_set([tuple(v) for v in zip(*[iter([-0.3827, -0.9239, 2.499e-05, -0.3827, -0.9239, 0.0, -1.644e-07, -1.0, 0.0, -1.289e-05, -1.0, 2.496e-05, -0.9239, -0.3827, 2.493e-05, -0.9239, -0.3827, 0.0, -0.7071, -0.7071, 0.0, -0.7071, -0.7071, 2.509e-05, -0.9239, 0.3827, 2.49e-05, -0.9239, 0.3827, 0.0, -1.0, 1.451e-08, 0.0, -1.0, 1.278e-05, 2.487e-05, 0.7071, 0.7071, 2.477e-05, 0.7071, 0.7071, 0.0, 0.3827, 0.9239, 0.0, 0.3827, 0.9239, 2.506e-05, -0.3827, 0.9239, 2.418e-05, -0.3827, 0.9239, 0.0, -0.7071, 0.7071, 0.0, -0.7071, 0.7071, 2.424e-05, 1.0, 5.141e-08, 2.523e-05, 1.0, 9.672e-08, 0.0, 0.9239, 0.3827, 0.0, 0.9239, 0.3827, 2.496e-05, 0.7071, -0.7071, 2.554e-05, 0.7071, -0.7071, 0.0, 0.9239, -0.3827, 0.0, 0.9239, -0.3827, 2.468e-05, -1.289e-05, -1.0, 2.496e-05, -1.644e-07, -1.0, 0.0, 0.3827, -0.9239, 0.0, 0.3827, -0.9239, 2.578e-05, -0.7071, -0.7071, 2.509e-05, -0.7071, -0.7071, 0.0, -0.3827, -0.9239, 0.0, -0.3827, -0.9239, 2.499e-05, -1.0, 1.278e-05, 2.487e-05, -1.0, 1.451e-08, 0.0, -0.9239, -0.3827, 0.0, -0.9239, -0.3827, 2.493e-05, -1.439e-07, 1.0, 2.499e-05, -1.789e-07, 1.0, 0.0, -0.3827, 0.9239, 0.0, -0.3827, 0.9239, 2.418e-05, -0.7071, 0.7071, 2.424e-05, -0.7071, 0.7071, 0.0, -0.9239, 0.3827, 0.0, -0.9239, 0.3827, 2.49e-05, 0.9239, 0.3827, 2.496e-05, 0.9239, 0.3827, 0.0, 0.7071, 0.7071, 0.0, 0.7071, 0.7071, 2.477e-05, 0.3827, 0.9239, 2.506e-05, 0.3827, 0.9239, 0.0, -1.789e-07, 1.0, 0.0, -1.439e-07, 1.0, 2.499e-05, 0.9239, -0.3827, 2.468e-05, 0.9239, -0.3827, 0.0, 1.0, 9.672e-08, 0.0, 1.0, 5.141e-08, 2.523e-05, 0.3827, -0.9239, 2.578e-05, 0.3827, -0.9239, 0.0, 0.7071, -0.7071, 0.0, 0.7071, -0.7071, 2.554e-05, -0.7071, 0.7071, 0.0, -0.7071, 0.7071, 0.0, -0.9239, 0.3827, 0.0, -0.9239, 0.3827, 0.0, 0.9239, 0.3827, 0.0, 0.9239, 0.3827, 0.0, 0.7071, 0.7071, 0.0, 0.7071, 0.7071, 0.0, -1.789e-07, 1.0, 0.0, -1.838e-07, 1.0, 0.0, -0.3827, 0.9239, 0.0, -0.3827, 0.9239, 0.0, 0.9239, -0.3827, 0.0, 0.9239, -0.3827, 0.0, 1.0, 8.705e-08, 0.0, 1.0, 9.672e-08, 0.0, 0.3827, -0.9239, 0.0, 0.3827, -0.9239, 0.0, 0.7071, -0.7071, 0.0, 0.7071, -0.7071, 0.0, -0.3827, -0.9239, 0.0, -0.3827, -0.9239, 0.0, -1.644e-07, -1.0, 0.0, -1.644e-07, -1.0, 0.0, -0.9239, -0.3827, 0.0, -0.9239, -0.3827, 0.0, -0.7071, -0.7071, 0.0, -0.7071, -0.7071, 0.0, -0.9239, 0.3827, 0.0, -0.9239, 0.3827, 0.0, -1.0, 2.902e-08, 0.0, -1.0, 1.451e-08, 0.0, 0.7071, 0.7071, 0.0, 0.7071, 0.7071, 0.0, 0.3827, 0.9239, 0.0, 0.3827, 0.9239, 0.0, -0.3827, 0.9239, 0.0, -0.3827, 0.9239, 0.0, -0.7071, 0.7071, 0.0, -0.7071, 0.7071, 0.0, 1.0, 9.672e-08, 0.0, 1.0, 8.705e-08, 0.0, 0.9239, 0.3827, 0.0, 0.9239, 0.3827, 0.0, 0.7071, -0.7071, 0.0, 0.7071, -0.7071, 0.0, 0.9239, -0.3827, 0.0, 0.9239, -0.3827, 0.0, -1.644e-07, -1.0, 0.0, -1.644e-07, -1.0, 0.0, 0.3827, -0.9239, 0.0, 0.3827, -0.9239, 0.0, -0.7071, -0.7071, 0.0, -0.7071, -0.7071, 0.0, -0.3827, -0.9239, 0.0, -0.3827, -0.9239, 0.0, -1.0, 1.451e-08, 0.0, -1.0, 2.902e-08, 0.0, -0.9239, -0.3827, 0.0, -0.9239, -0.3827, 0.0, 0.3827, 0.9239, 0.0, 0.3827, 0.9239, 0.0, -1.838e-07, 1.0, 0.0, -1.789e-07, 1.0, 0.0, 0.0, 0.0, 1.0, 0.0, 0.0, 1.0, 0.0, 0.0, 1.0, 0.0, 0.0, 1.0, 0.0, 0.0, 1.0, 0.0, 0.0, 1.0, 0.0, 0.0, 1.0, 0.0, 0.0, 1.0, 0.0, 0.0, 1.0, -1.653e-07, 0.7071, 0.7071, -3.353e-06, 0.7071, 0.7071, -0.2706, 0.6533, 0.7071, -0.2706, 0.6533, 0.7071, 0.0, 0.0, 1.0, 0.0, 0.0, 1.0, 0.0, 0.0, 1.0, 0.0, 0.0, 1.0, 0.0, 0.0, 1.0, 0.0, 0.0, 1.0, 0.0, 0.0, 1.0, 0.0, 0.0, 1.0, 0.0, 0.0, 1.0, 0.0, 0.0, 1.0, 0.0, 0.0, 1.0, 0.0, 0.0, 1.0, 0.0, 0.0, 1.0, 0.0, 0.0, 1.0, 0.0, 0.0, 1.0, 0.0, 0.0, 1.0, 0.0, 0.0, 1.0, 0.0, 0.0, 1.0, -1.532e-07, 0.7071, 0.7071, -1.653e-07, 0.7071, 0.7071, -0.2706, 0.6533, 0.7071, -0.2706, 0.6533, 0.7071, 0.0, 0.0, 1.0, 0.0, 0.0, 1.0, 0.0, 0.0, 1.0, 0.0, 0.0, 1.0, 0.0, 0.0, 1.0, 0.0, 0.0, 1.0, 0.0, 0.0, 1.0, 0.0, 0.0, 1.0, 0.0, 0.0, 1.0, 0.0, 0.0, 1.0, 0.0, 0.0, 1.0, 0.0, 0.0, 1.0, 0.0, 0.0, 1.0, 0.0, 0.0, 1.0, 0.0, 0.0, 1.0, -0.2706, -0.6533, 0.7071, -0.2706, -0.6533, 0.7071, -1.509e-07, -0.7071, 0.7071, 8.246e-06, -0.7071, 0.7071, -0.6533, -0.2706, 0.7071, -0.6533, -0.2706, 0.7071, -0.5, -0.5, 0.7071, -0.5, -0.5, 0.7071, -0.6533, 0.2706, 0.7071, -0.6533, 0.2706, 0.7071, -0.7071, -4.79e-09, 0.7071, -0.7071, -8.395e-06, 0.7071, 0.5, 0.5, 0.7071, 0.5, 0.5, 0.7071, 0.2706, 0.6533, 0.7071, 0.2706, 0.6533, 0.7071, -0.2706, 0.6533, 0.7071, -0.2706, 0.6533, 0.7071, -0.5, 0.5, 0.7071, -0.5, 0.5, 0.7071, 0.7071, 2.768e-08, 0.7071, 0.7071, 5.269e-08, 0.7071, 0.6533, 0.2706, 0.7071, 0.6533, 0.2706, 0.7071, 0.5, -0.5, 0.7071, 0.5, -0.5, 0.7071, 0.6533, -0.2706, 0.7071, 0.6533, -0.2706, 0.7071, 8.246e-06, -0.7071, 0.7071, -1.509e-07, -0.7071, 0.7071, 0.2706, -0.6533, 0.7071, 0.2706, -0.6533, 0.7071, -0.5, -0.5, 0.7071, -0.5, -0.5, 0.7071, -0.2706, -0.6533, 0.7071, -0.2706, -0.6533, 0.7071, -0.7071, -8.395e-06, 0.7071, -0.7071, -4.79e-09, 0.7071, -0.6533, -0.2706, 0.7071, -0.6533, -0.2706, 0.7071, 0.0, 0.0, 1.0, 0.0, 0.0, 1.0, 0.0, 0.0, 1.0, -0.5, 0.5, 0.7071, -0.5, 0.5, 0.7071, -0.6533, 0.2706, 0.7071, -0.6533, 0.2706, 0.7071, 0.6533, 0.2706, 0.7071, 0.6533, 0.2706, 0.7071, 0.5, 0.5, 0.7071, 0.5, 0.5, 0.7071, 0.2706, 0.6533, 0.7071, 0.2706, 0.6533, 0.7071, -1.653e-07, 0.7071, 0.7071, -1.532e-07, 0.7071, 0.7071, 0.6533, -0.2706, 0.7071, 0.6533, -0.2706, 0.7071, 0.7071, 5.269e-08, 0.7071, 0.7071, 2.768e-08, 0.7071, 0.2706, -0.6533, 0.7071, 0.2706, -0.6533, 0.7071, 0.5, -0.5, 0.7071, 0.5, -0.5, 0.7071, 0.2706, 0.6533, 0.7071, 0.2706, 0.6533, 0.7071, -3.353e-06, 0.7071, 0.7071, -1.653e-07, 0.7071, 0.7071, -0.6533, -0.2706, 0.7071, -0.6533, -0.2706, 0.7071, -0.5, -0.5, 0.7071, -0.5, -0.5, 0.7071, -0.2706, -0.6533, 0.7071, -0.2706, -0.6533, 0.7071, -8.522e-08, -0.7071, 0.7071, -1.509e-07, -0.7071, 0.7071, 0.2706, -0.6533, 0.7071, 0.2706, -0.6533, 0.7071, 0.5, -0.5, 0.7071, 0.5, -0.5, 0.7071, 0.6533, -0.2706, 0.7071, 0.6533, -0.2706, 0.7071, 0.7071, 5.1e-08, 0.7071, 0.7071, 5.269e-08, 0.7071, 0.6533, 0.2706, 0.7071, 0.6533, 0.2706, 0.7071, 0.5, 0.5, 0.7071, 0.5, 0.5, 0.7071, -0.5, 0.5, 0.7071, -0.5, 0.5, 0.7071, -0.6533, 0.2706, 0.7071, -0.6533, 0.2706, 0.7071, -0.7071, -4.79e-09, 0.7071, -0.7071, -3.219e-06, 0.7071, -0.6533, -0.2706, 0.7071, -0.6533, -0.2706, 0.7071, -0.5, -0.5, 0.7071, -0.5, -0.5, 0.7071, -0.2706, -0.6533, 0.7071, -0.2706, -0.6533, 0.7071, -1.509e-07, -0.7071, 0.7071, -8.522e-08, -0.7071, 0.7071, 0.2706, -0.6533, 0.7071, 0.2706, -0.6533, 0.7071, 0.5, -0.5, 0.7071, 0.5, -0.5, 0.7071, 0.6533, -0.2706, 0.7071, 0.6533, -0.2706, 0.7071, 0.7071, 5.269e-08, 0.7071, 0.7071, 5.1e-08, 0.7071, 0.6533, 0.2706, 0.7071, 0.6533, 0.2706, 0.7071, -0.2706, 0.6533, 0.7071, -0.2706, 0.6533, 0.7071, -0.5, 0.5, 0.7071, -0.5, 0.5, 0.7071, 0.5, 0.5, 0.7071, 0.5, 0.5, 0.7071, 0.2706, 0.6533, 0.7071, 0.2706, 0.6533, 0.7071, -0.6533, 0.2706, 0.7071, -0.6533, 0.2706, 0.7071, -0.7071, -3.219e-06, 0.7071, -0.7071, -4.79e-09, 0.7071, -0.01256, 0.0303, 0.9995, 1.768e-05, 0.0328, 0.9995, -1.532e-07, 0.7071, 0.7071, -0.2706, 0.6533, 0.7071, -0.0232, 0.02318, 0.9995, -0.01256, 0.0303, 0.9995, -0.2706, 0.6533, 0.7071, -0.5, 0.5, 0.7071, -0.03031, 0.01254, 0.9995, -0.0232, 0.02318, 0.9995, -0.5, 0.5, 0.7071, -0.6533, 0.2706, 0.7071, -0.0328, -1.324e-05, 0.9995, -0.03031, 0.01254, 0.9995, -0.6533, 0.2706, 0.7071, -0.7071, -8.395e-06, 0.7071, -0.0303, -0.01256, 0.9995, -0.0328, -1.324e-05, 0.9995, -0.7071, -8.395e-06, 0.7071, -0.6533, -0.2706, 0.7071, -0.02318, -0.0232, 0.9995, -0.0303, -0.01256, 0.9995, -0.6533, -0.2706, 0.7071, -0.5, -0.5, 0.7071, -0.01254, -0.03031, 0.9995, -0.02318, -0.0232, 0.9995, -0.5, -0.5, 0.7071, -0.2706, -0.6533, 0.7071, 1.321e-05, -0.0328, 0.9995, -0.01254, -0.03031, 0.9995, -0.2706, -0.6533, 0.7071, 8.246e-06, -0.7071, 0.7071, 0.01256, -0.0303, 0.9995, 1.321e-05, -0.0328, 0.9995, 8.246e-06, -0.7071, 0.7071, 0.2706, -0.6533, 0.7071, 0.0232, -0.02318, 0.9995, 0.01256, -0.0303, 0.9995, 0.2706, -0.6533, 0.7071, 0.5, -0.5, 0.7071, 0.03031, -0.01254, 0.9995, 0.0232, -0.02318, 0.9995, 0.5, -0.5, 0.7071, 0.6533, -0.2706, 0.7071, 0.0328, 1.325e-05, 0.9995, 0.03031, -0.01254, 0.9995, 0.6533, -0.2706, 0.7071, 0.7071, 2.768e-08, 0.7071, 0.0303, 0.01256, 0.9995, 0.0328, 1.325e-05, 0.9995, 0.7071, 2.768e-08, 0.7071, 0.6533, 0.2706, 0.7071, 0.02318, 0.0232, 0.9995, 0.0303, 0.01256, 0.9995, 0.6533, 0.2706, 0.7071, 0.5, 0.5, 0.7071, 0.01254, 0.03031, 0.9995, 0.02318, 0.0232, 0.9995, 0.5, 0.5, 0.7071, 0.2706, 0.6533, 0.7071, 1.768e-05, 0.0328, 0.9995, 0.01254, 0.03031, 0.9995, 0.2706, 0.6533, 0.7071, -1.532e-07, 0.7071, 0.7071, -0.2706, 0.6533, 0.7071, -3.353e-06, 0.7071, 0.7071, -1.439e-07, 1.0, 2.499e-05, -0.3827, 0.9239, 2.418e-05, -0.5, 0.5, 0.7071, -0.2706, 0.6533, 0.7071, -0.3827, 0.9239, 2.418e-05, -0.7071, 0.7071, 2.424e-05, -0.6533, 0.2706, 0.7071, -0.5, 0.5, 0.7071, -0.7071, 0.7071, 2.424e-05, -0.9239, 0.3827, 2.49e-05, -0.7071, -3.219e-06, 0.7071, -0.6533, 0.2706, 0.7071, -0.9239, 0.3827, 2.49e-05, -1.0, 1.278e-05, 2.487e-05, -0.6533, -0.2706, 0.7071, -0.7071, -3.219e-06, 0.7071, -1.0, 1.278e-05, 2.487e-05, -0.9239, -0.3827, 2.493e-05, -0.5, -0.5, 0.7071, -0.6533, -0.2706, 0.7071, -0.9239, -0.3827, 2.493e-05, -0.7071, -0.7071, 2.509e-05, -0.2706, -0.6533, 0.7071, -0.5, -0.5, 0.7071, -0.7071, -0.7071, 2.509e-05, -0.3827, -0.9239, 2.499e-05, -8.522e-08, -0.7071, 0.7071, -0.2706, -0.6533, 0.7071, -0.3827, -0.9239, 2.499e-05, -1.289e-05, -1.0, 2.496e-05, 0.2706, -0.6533, 0.7071, -8.522e-08, -0.7071, 0.7071, -1.289e-05, -1.0, 2.496e-05, 0.3827, -0.9239, 2.578e-05, 0.5, -0.5, 0.7071, 0.2706, -0.6533, 0.7071, 0.3827, -0.9239, 2.578e-05, 0.7071, -0.7071, 2.554e-05, 0.6533, -0.2706, 0.7071, 0.5, -0.5, 0.7071, 0.7071, -0.7071, 2.554e-05, 0.9239, -0.3827, 2.468e-05, 0.7071, 5.1e-08, 0.7071, 0.6533, -0.2706, 0.7071, 0.9239, -0.3827, 2.468e-05, 1.0, 5.141e-08, 2.523e-05, 0.6533, 0.2706, 0.7071, 0.7071, 5.1e-08, 0.7071, 1.0, 5.141e-08, 2.523e-05, 0.9239, 0.3827, 2.496e-05, 0.5, 0.5, 0.7071, 0.6533, 0.2706, 0.7071, 0.9239, 0.3827, 2.496e-05, 0.7071, 0.7071, 2.477e-05, 0.2706, 0.6533, 0.7071, 0.5, 0.5, 0.7071, 0.7071, 0.7071, 2.477e-05, 0.3827, 0.9239, 2.506e-05, -3.353e-06, 0.7071, 0.7071, 0.2706, 0.6533, 0.7071, 0.3827, 0.9239, 2.506e-05, -1.439e-07, 1.0, 2.499e-05, 0.0, 0.0, 1.0, 0.0, 0.0, 1.0, 0.0, 0.0, 1.0, 0.0232, -0.02318, 0.9995, 0.03031, -0.01254, 0.9995, 0.0, 0.0, 1.0, 0.0, 0.0, 1.0, -0.0303, -0.01256, 0.9995, -0.02318, -0.0232, 0.9995, 0.0, 0.0, 1.0, 0.0, 0.0, 1.0, -0.01256, 0.0303, 0.9995, -0.0232, 0.02318, 0.9995, 0.0, 0.0, 1.0, 0.0, 0.0, 1.0, 1.321e-05, -0.0328, 0.9995, 0.01256, -0.0303, 0.9995, 0.0, 0.0, 1.0, 0.0, 0.0, 1.0, 0.01254, 0.03031, 0.9995, 1.768e-05, 0.0328, 0.9995, 0.0, 0.0, 1.0, 0.0, 0.0, 1.0, 0.0328, 1.325e-05, 0.9995, 0.0303, 0.01256, 0.9995, 0.0, 0.0, 1.0, 0.0, 0.0, 1.0, -0.01254, -0.03031, 0.9995, 1.321e-05, -0.0328, 0.9995, 0.0, 0.0, 1.0, 0.0, 0.0, 1.0, 0.02318, 0.0232, 0.9995, 0.01254, 0.03031, 0.9995, 0.0, 0.0, 1.0, 0.0, 0.0, 1.0, -0.0328, -1.324e-05, 0.9995, -0.0303, -0.01256, 0.9995, 0.0, 0.0, 1.0, 0.0, 0.0, 1.0, -0.02318, -0.0232, 0.9995, -0.01254, -0.03031, 0.9995, 0.0, 0.0, 1.0, 0.0, 0.0, 1.0, 0.0303, 0.01256, 0.9995, 0.02318, 0.0232, 0.9995, 0.0, 0.0, 1.0, 0.0, 0.0, 1.0, -0.03031, 0.01254, 0.9995, -0.0328, -1.324e-05, 0.9995, 0.0, 0.0, 1.0, 0.0, 0.0, 1.0, 1.768e-05, 0.0328, 0.9995, -0.01256, 0.0303, 0.9995, 0.0, 0.0, 1.0, 0.0, 0.0, 1.0, -0.0232, 0.02318, 0.9995, -0.03031, 0.01254, 0.9995, 0.0, 0.0, 1.0, 0.0, 0.0, 1.0, 0.01256, -0.0303, 0.9995, 0.0232, -0.02318, 0.9995, 0.0, 0.0, 1.0, 0.0, 0.0, 1.0, 0.03031, -0.01254, 0.9995, 0.0328, 1.325e-05, 0.9995, 0.0, 0.0, 1.0, 0.0, 0.0, 1.0])] * 3)])

# ---- objects
ob_button_01 = bpy.data.objects.new('Button_01', me_button_01)

# ---- transforms, parenting, visibility, modifiers, constraints
ob_button_01.location = (0.0, 0.0, 0.0)
ob_button_01.lineart.crease_threshold = 0.0

# ---- collection membership
col_collection_1.objects.link(ob_button_01)

# ---- scene / render settings (as saved in the file)
scene.frame_start = 1; scene.frame_end = 250; scene.frame_set(1)
scene.render.engine = 'BLENDER_EEVEE_NEXT'
scene.render.resolution_percentage = 50
scene.render.dither_intensity = 0.0
scene.cycles.use_denoising = False
scene.cycles.samples = 10
scene.cycles.sampling_pattern = 'TABULATED_SOBOL'
scene.cycles.light_sampling_threshold = 0.0
scene.cycles.use_adaptive_sampling = False
scene.cycles.use_light_tree = False
scene.cycles.blur_glossy = 0.0
scene.cycles.pixel_filter_type = 'GAUSSIAN'
scene.cycles.sample_clamp_indirect = 0.0
scene.view_settings.view_transform = 'Standard'
bpy.context.view_layer.update()

# ---- added for rendering (the .blend has no active camera and no usable light): camera, sun
cam_auto = bpy.data.cameras.new('AutoCamera')
cam_auto.lens = 50.0
cam_auto.sensor_width = 36.0
cam_auto.clip_end = 1000.0
ob_auto_camera = bpy.data.objects.new('AutoCamera', cam_auto)
scene.collection.objects.link(ob_auto_camera)
ob_auto_camera.location = (2.62346, -3.14816, 1.99877)
ob_auto_camera.rotation_euler = (1.09748, -7.21219e-08, 0.694738)
scene.camera = ob_auto_camera
light_auto_sun = bpy.data.lights.new('AutoSun', 'SUN')
light_auto_sun.energy = 3.0
light_auto_sun.angle = 0.0523599
ob_auto_sun = bpy.data.objects.new('AutoSun', light_auto_sun)
scene.collection.objects.link(ob_auto_sun)
ob_auto_sun.rotation_euler = (0.872665, 0.174533, 0.523599)
bpy.context.view_layer.update()
